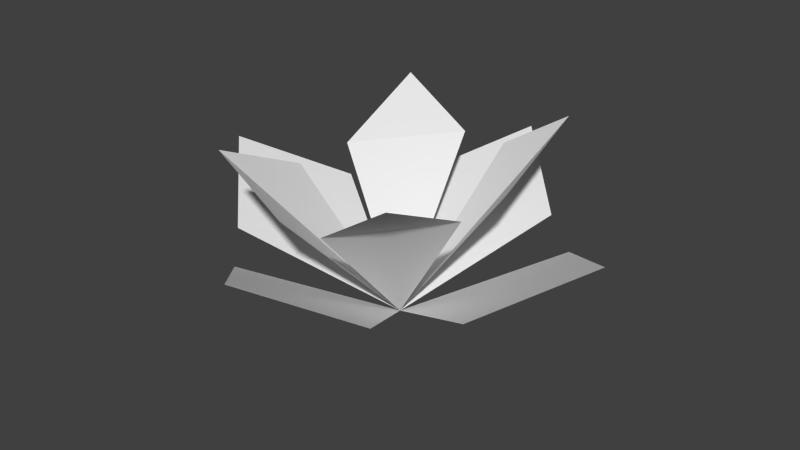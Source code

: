 # Source: Flowers6.blend  (saved by Blender 2.74.0; exported with 4.5.12 LTS)
import bpy
from mathutils import Matrix  # noqa: F401  (used for matrix-valued properties, if any)

bpy.ops.wm.read_factory_settings(use_empty=True)
scene = bpy.context.scene
scene.name = 'Scene'

# ---- collections
col_collection_1 = bpy.data.collections.new('Collection 1'); scene.collection.children.link(col_collection_1)

# ---- world
world_world = bpy.data.worlds.new('World'); scene.world = world_world
world_world.color = (0.05088, 0.05088, 0.05088)
world_world.use_sun_shadow = False
world_world.sun_shadow_jitter_overblur = 0.0
world_world.cycles.sampling_method = 'MANUAL'
world_world.cycles.sample_map_resolution = 256

# ---- meshes
me_plane = bpy.data.meshes.new('Plane')
me_plane.from_pydata([(0.0, 0.0, 0.0), (-0.8697, 0.3, 1.287), (-0.8697, 1.2, 1.711), (-0.2174, 1.2, 1.287), (0.7425, 1.237, 0.7147), (-0.7425, 1.237, 0.7147), (-1.192e-07, 1.98, 1.152), (-1.237, -0.7425, 0.7147), (0.8697, 0.3, 1.287), (-1.98, -1.192e-07, 1.152), (-1.237, 0.7425, 0.7147), (1.192e-07, -1.98, 1.152), (0.7425, -1.237, 0.7147), (-0.7425, -1.237, 0.7147), (0.8697, 1.2, 1.711), (1.237, -0.7425, 0.7147), (1.98, 1.192e-07, 1.152), (0.2174, 1.2, 1.287), (1.237, 0.7425, 0.7147), (-0.8697, -1.2, 1.711), (-0.2174, -1.2, 1.287), (-0.8697, -0.3, 1.287), (0.2174, -1.2, 1.287), (0.8697, -1.2, 1.711), (0.8697, -0.3, 1.287)], [], [(0, 4, 6, 5), (15, 16, 18, 0), (7, 0, 10, 9), (11, 12, 0, 13), (1, 0, 3, 2), (19, 20, 0, 21), (0, 8, 14, 17), (22, 23, 24, 0)])
me_plane.use_remesh_preserve_volume = False
me_plane.use_remesh_preserve_attributes = False
me_plane.use_mirror_vertex_groups = False
me_plane.update()

# ---- objects
ob_plane = bpy.data.objects.new('Plane', me_plane)

# ---- transforms, parenting, visibility, modifiers, constraints
ob_plane.location = (0.0, 0.0, 0.0)
ob_plane.lineart.crease_threshold = 0.0

# ---- collection membership
col_collection_1.objects.link(ob_plane)

# ---- scene / render settings (as saved in the file)
scene.frame_start = 1; scene.frame_end = 250; scene.frame_set(1)
scene.render.engine = 'BLENDER_EEVEE_NEXT'
scene.render.resolution_percentage = 50
scene.render.dither_intensity = 0.0
scene.cycles.use_denoising = False
scene.cycles.samples = 10
scene.cycles.sampling_pattern = 'TABULATED_SOBOL'
scene.cycles.light_sampling_threshold = 0.0
scene.cycles.use_adaptive_sampling = False
scene.cycles.use_light_tree = False
scene.cycles.blur_glossy = 0.0
scene.cycles.pixel_filter_type = 'GAUSSIAN'
scene.cycles.sample_clamp_indirect = 0.0
scene.view_settings.view_transform = 'Standard'
bpy.context.view_layer.update()

# ---- added for rendering (the .blend has no active camera and no usable light): camera, sun
cam_auto = bpy.data.cameras.new('AutoCamera')
cam_auto.lens = 50.0
cam_auto.sensor_width = 36.0
cam_auto.clip_end = 1000.0
ob_auto_camera = bpy.data.objects.new('AutoCamera', cam_auto)
scene.collection.objects.link(ob_auto_camera)
ob_auto_camera.location = (5.41783, -6.50139, 5.18999)
ob_auto_camera.rotation_euler = (1.09748, -7.21219e-08, 0.694738)
scene.camera = ob_auto_camera
light_auto_sun = bpy.data.lights.new('AutoSun', 'SUN')
light_auto_sun.energy = 3.0
light_auto_sun.angle = 0.0523599
ob_auto_sun = bpy.data.objects.new('AutoSun', light_auto_sun)
scene.collection.objects.link(ob_auto_sun)
ob_auto_sun.rotation_euler = (0.872665, 0.174533, 0.523599)
bpy.context.view_layer.update()
